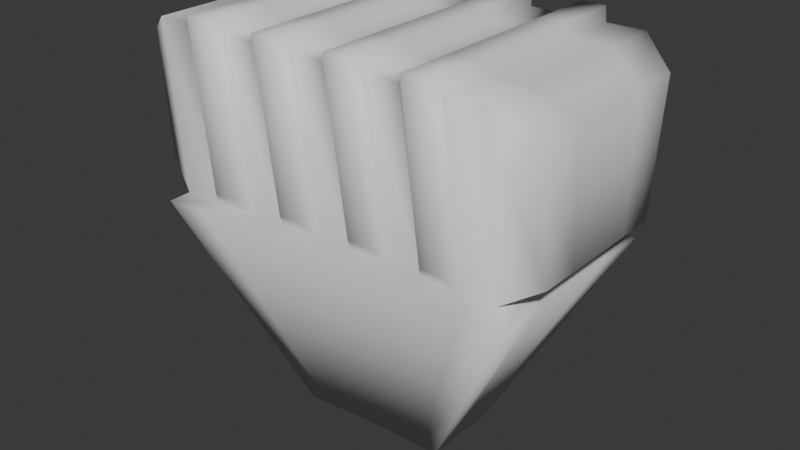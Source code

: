 # Source: Drone_Industial_Complex.blend  (saved by Blender 4.5.87; exported with 4.5.12 LTS)
import bpy
from mathutils import Matrix  # noqa: F401  (used for matrix-valued properties, if any)

bpy.ops.wm.read_factory_settings(use_empty=True)
scene = bpy.context.scene
scene.name = 'Scene'

# ---- collections
col_collection = bpy.data.collections.new('Collection'); scene.collection.children.link(col_collection)

# ---- materials (node trees are filled in below, after node groups)
mat_material = bpy.data.materials.new('Material')
mat_material.alpha_threshold = 0.0
mat_material.roughness = 0.5
mat_material.line_color = (0.0, 0.0, 0.0, 1.0)

# ---- material node trees
mat_material.use_nodes = True; mat_material.node_tree.nodes.clear()
_N = mat_material.node_tree.nodes; _L = mat_material.node_tree.links
n0 = _N.new('ShaderNodeOutputMaterial'); n0.name = 'Material Output'; n0.location = (200, 100)
n1 = _N.new('ShaderNodeBsdfPrincipled'); n1.name = 'Principled BSDF'; n1.location = (-200, 100)
n1.inputs[3].default_value = 1.45
_L.new(n1.outputs[0], n0.inputs[0])
n0.is_active_output = True

# ---- world
world_world = bpy.data.worlds.new('World'); scene.world = world_world
world_world.use_nodes = True; world_world.node_tree.nodes.clear()
_N = world_world.node_tree.nodes; _L = world_world.node_tree.links
n0 = _N.new('ShaderNodeOutputWorld'); n0.name = 'World Output'; n0.location = (200, 100)
n1 = _N.new('ShaderNodeBackground'); n1.name = 'Background'; n1.location = (-200, 100)
n1.inputs[0].default_value = (0.05088, 0.05088, 0.05088, 1.0)
_L.new(n1.outputs[0], n0.inputs[0])
n0.is_active_output = True
world_world.color = (0.05088, 0.05088, 0.05088)
world_world.sun_shadow_jitter_overblur = 0.0

# ---- meshes
me_industrialcomplex = bpy.data.meshes.new('IndustrialComplex')
me_industrialcomplex.from_pydata([(1.787, 0.7815, 0.8085), (1.787, -0.7815, 0.8085), (-1.787, 0.8084, 0.8085), (-1.787, -0.8084, 0.8085), (1.787, 0.6576, -0.2943), (-1.787, -0.7592, -0.2943), (1.787, -0.6576, -0.2943), (-1.787, 0.7592, -0.2943), (1.144, -0.9772, 1.0), (0.8175, -0.9762, 1.0), (0.4905, -0.9772, 1.0), (0.1635, -0.9799, 1.0), (-0.1635, -0.984, 1.0), (-0.4905, -0.989, 1.0), (-0.8175, -0.994, 1.0), (-1.144, -0.998, 1.0), (-1.144, 0.998, 1.0), (-0.8175, 0.994, 1.0), (-0.4905, 0.989, 1.0), (-0.1635, 0.984, 1.0), (0.1635, 0.9799, 1.0), (0.4905, 0.9772, 1.0), (0.8175, 0.9762, 1.0), (1.144, 0.9772, 1.0), (-1.144, 0.8653, -0.4857), (-0.8175, 0.8371, -0.4857), (-0.4905, 0.8118, -0.4857), (-0.1635, 0.7905, -0.4857), (0.1635, 0.7744, -0.4857), (0.4905, 0.7644, -0.4857), (0.8175, 0.761, -0.4857), (1.144, 0.7642, -0.4857), (1.144, -0.7642, -0.4857), (0.8175, -0.761, -0.4857), (0.4905, -0.7644, -0.4857), (0.1635, -0.7744, -0.4857), (-0.1635, -0.7905, -0.4857), (-0.4905, -0.8118, -0.4857), (-0.8175, -0.8371, -0.4857), (-1.144, -0.8653, -0.4857), (1.084, -1.062, 1.097), (0.8774, -1.061, 1.097), (0.4305, -1.062, 1.097), (0.2235, -1.064, 1.097), (-0.2235, -1.069, 1.097), (-0.4305, -1.071, 1.097), (-0.8774, -1.076, 1.097), (-1.084, -1.078, 1.097), (-1.084, 1.078, 1.097), (-0.8774, 1.076, 1.097), (-0.4305, 1.071, 1.097), (-0.2235, 1.069, 1.097), (0.2235, 1.064, 1.097), (0.4305, 1.062, 1.097), (0.8774, 1.061, 1.097), (1.084, 1.062, 1.097), (-1.084, 0.946, -0.3706), (-0.8774, 0.9281, -0.3706), (-0.4305, 0.8933, -0.3706), (-0.2235, 0.8797, -0.3706), (0.2235, 0.8575, -0.3706), (0.4305, 0.8511, -0.3706), (0.8774, 0.8463, -0.3706), (1.084, 0.8484, -0.3706), (1.084, -0.8484, -0.3706), (0.8774, -0.8463, -0.3706), (0.4305, -0.8511, -0.3706), (0.2235, -0.8575, -0.3706), (-0.2235, -0.8797, -0.3706), (-0.4305, -0.8933, -0.3706), (-0.8774, -0.9281, -0.3706), (-1.084, -0.946, -0.3706), (-1.471, -0.8947, -0.4857), (-1.471, -1.0, 1.0), (1.471, 0.9798, 1.0), (1.471, -0.9798, 1.0), (-1.471, 1.0, 1.0), (1.471, 0.7722, -0.4857), (1.471, -0.7722, -0.4857), (-1.471, 0.8947, -0.4857), (-1.258, 0.9512, -0.5741), (-0.8986, 0.9203, -0.5741), (-0.5392, 0.8924, -0.5741), (-0.1797, 0.869, -0.5741), (0.1797, 0.8514, -0.5741), (0.5392, 0.8403, -0.5741), (0.8986, 0.8365, -0.5741), (1.258, 0.8401, -0.5741), (1.258, -0.8401, -0.5741), (0.8986, -0.8365, -0.5741), (0.5392, -0.8403, -0.5741), (0.1797, -0.8514, -0.5741), (-0.1797, -0.869, -0.5741), (-0.5392, -0.8924, -0.5741), (-0.8986, -0.9203, -0.5741), (-1.258, -0.9512, -0.5741), (-1.618, -0.9835, -0.5741), (1.618, 0.8489, -0.5741), (1.618, -0.8489, -0.5741), (-1.618, 0.9835, -0.5741), (1.471, 0.0, 1.0), (-1.471, 0.0, 1.0), (1.471, 0.0, -0.4857), (-1.471, 0.0, -0.4857), (1.144, 0.0, 1.0), (0.8175, 0.0, 1.0), (0.4905, 0.0, 1.0), (0.1635, 0.0, 1.0), (-0.1635, 0.0, 1.0), (-0.4905, 0.0, 1.0), (-0.8175, 0.0, 1.0), (-1.144, 0.0, 1.0), (1.084, 0.0, 1.097), (0.8774, 0.0, 1.097), (0.4305, 0.0, 1.097), (0.2235, 0.0, 1.097), (-0.2235, 0.0, 1.097), (-0.4305, 0.0, 1.097), (-0.8774, 0.0, 1.097), (-1.084, 0.0, 1.097), (1.787, 0.0, 0.8085), (-1.787, 0.0, 0.8085), (1.787, 0.0, -0.2943), (-1.787, 0.0, -0.2943), (1.618, 0.0, -0.5741), (-1.618, 0.0, -0.5741), (1.471, -0.4899, 1.0), (1.471, -0.3861, -0.4857), (1.144, -0.4886, 1.0), (0.8175, -0.4881, 1.0), (0.4905, -0.4886, 1.0), (0.1635, -0.49, 1.0), (-0.1635, -0.492, 1.0), (-0.4905, -0.4945, 1.0), (-0.8175, -0.497, 1.0), (-1.144, -0.499, 1.0), (1.084, -0.5308, 1.097), (0.8774, -0.5306, 1.097), (0.4305, -0.5311, 1.097), (0.2235, -0.5319, 1.097), (-0.2235, -0.5343, 1.097), (-0.4305, -0.5356, 1.097), (-0.8774, -0.5381, 1.097), (-1.084, -0.5389, 1.097), (1.787, -0.3907, 0.8085), (1.787, -0.3288, -0.2943), (1.618, -0.4244, -0.5741), (-1.471, -0.5, 1.0), (-1.471, -0.4473, -0.4857), (-1.787, -0.4042, 0.8085), (-1.787, -0.3796, -0.2943), (-1.618, -0.4918, -0.5741), (-1.471, 0.5, 1.0), (-1.471, 0.4473, -0.4857), (-1.787, 0.4042, 0.8085), (-1.787, 0.3796, -0.2943), (-1.618, 0.4918, -0.5741), (1.471, 0.4899, 1.0), (1.471, 0.3861, -0.4857), (1.144, 0.4886, 1.0), (0.8175, 0.4881, 1.0), (0.4905, 0.4886, 1.0), (0.1635, 0.49, 1.0), (-0.1635, 0.492, 1.0), (-0.4905, 0.4945, 1.0), (-0.8175, 0.497, 1.0), (-1.144, 0.499, 1.0), (1.084, 0.5308, 1.097), (0.8774, 0.5306, 1.097), (0.4305, 0.5311, 1.097), (0.2235, 0.5319, 1.097), (-0.2235, 0.5343, 1.097), (-0.4305, 0.5356, 1.097), (-0.8774, 0.5381, 1.097), (-1.084, 0.5389, 1.097), (1.787, 0.3907, 0.8085), (1.787, 0.3288, -0.2943), (1.618, 0.4244, -0.5741), (-0.5042, 0.3812, -2.404), (-0.3601, 0.3688, -2.404), (-0.2161, 0.3576, -2.404), (-0.07203, 0.3483, -2.404), (0.07203, 0.3412, -2.404), (0.2161, 0.3368, -2.404), (0.3601, 0.3353, -2.404), (0.5042, 0.3367, -2.404), (0.5042, -0.3367, -2.404), (0.3601, -0.3353, -2.404), (0.2161, -0.3368, -2.404), (0.07203, -0.3412, -2.404), (-0.07203, -0.3483, -2.404), (-0.2161, -0.3576, -2.404), (-0.3601, -0.3688, -2.404), (-0.5042, -0.3812, -2.404), (-0.6483, -0.3942, -2.404), (0.6483, 0.3402, -2.404), (0.6483, -0.3402, -2.404), (-0.6483, 0.3942, -2.404), (0.6483, -5.042e-09, -2.404), (-0.6483, -5.042e-09, -2.404), (0.6483, -0.1701, -2.404), (-0.6483, -0.1971, -2.404), (-0.6483, 0.1971, -2.404), (0.6483, 0.1701, -2.404), (0.5042, -0.1684, -2.404), (0.5042, -5.042e-09, -2.404), (0.5042, 0.1684, -2.404), (0.3601, -0.1676, -2.404), (0.3601, -5.042e-09, -2.404), (0.3601, 0.1676, -2.404), (0.2161, -0.1684, -2.404), (0.2161, -5.042e-09, -2.404), (0.2161, 0.1684, -2.404), (0.07203, -0.1706, -2.404), (0.07203, -5.042e-09, -2.404), (0.07203, 0.1706, -2.404), (-0.07203, -0.1741, -2.404), (-0.07203, -5.042e-09, -2.404), (-0.07203, 0.1741, -2.404), (-0.2161, -0.1788, -2.404), (-0.2161, -5.042e-09, -2.404), (-0.2161, 0.1788, -2.404), (-0.3601, -0.1844, -2.404), (-0.3601, -5.042e-09, -2.404), (-0.3601, 0.1844, -2.404), (-0.5042, -0.1906, -2.404), (-0.5042, -5.042e-09, -2.404), (-0.5042, 0.1906, -2.404)], [], [(135, 147, 73, 15), (39, 15, 73, 72), (155, 154, 2, 7), (145, 144, 1, 6), (31, 23, 74, 77), (79, 76, 16, 24), (165, 17, 49, 173), (25, 17, 18, 26), (19, 27, 59, 51), (27, 19, 20, 28), (32, 8, 40, 64), (29, 21, 22, 30), (133, 13, 45, 141), (78, 75, 8, 32), (26, 18, 50, 58), (33, 9, 10, 34), (31, 30, 62, 63), (35, 11, 12, 36), (163, 19, 51, 171), (37, 13, 14, 38), (17, 25, 57, 49), (126, 128, 8, 75), (131, 11, 43, 139), (129, 130, 10, 9), (24, 16, 48, 56), (131, 132, 12, 11), (29, 28, 60, 61), (133, 134, 14, 13), (161, 21, 53, 169), (56, 48, 49, 57), (58, 50, 51, 59), (60, 52, 53, 61), (62, 54, 55, 63), (64, 40, 41, 65), (66, 42, 43, 67), (68, 44, 45, 69), (70, 46, 47, 71), (136, 137, 41, 40), (138, 139, 43, 42), (140, 141, 45, 44), (142, 143, 47, 46), (9, 33, 65, 41), (33, 32, 64, 65), (28, 20, 52, 60), (135, 15, 47, 143), (34, 10, 42, 66), (21, 29, 61, 53), (11, 35, 67, 43), (35, 34, 66, 67), (30, 22, 54, 62), (36, 12, 44, 68), (23, 31, 63, 55), (13, 37, 69, 45), (37, 36, 68, 69), (38, 14, 46, 70), (25, 24, 56, 57), (15, 39, 71, 47), (39, 38, 70, 71), (159, 23, 55, 167), (27, 26, 58, 59), (129, 9, 41, 137), (3, 5, 72, 73), (175, 0, 74, 157), (149, 3, 73, 147), (0, 4, 77, 74), (6, 1, 75, 78), (7, 2, 76, 79), (145, 6, 78, 127), (155, 7, 79, 153), (33, 34, 90, 89), (26, 27, 83, 82), (127, 78, 98, 146), (34, 35, 91, 90), (27, 28, 84, 83), (153, 79, 99, 156), (35, 36, 92, 91), (28, 29, 85, 84), (39, 72, 96, 95), (36, 37, 93, 92), (29, 30, 86, 85), (37, 38, 94, 93), (30, 31, 87, 86), (79, 24, 80, 99), (38, 39, 95, 94), (78, 32, 88, 98), (24, 25, 81, 80), (32, 33, 89, 88), (25, 26, 82, 81), (31, 77, 97, 87), (148, 103, 125, 151), (158, 102, 124, 177), (150, 123, 103, 148), (176, 122, 102, 158), (154, 121, 101, 152), (144, 120, 100, 126), (160, 105, 113, 168), (128, 104, 112, 136), (166, 111, 119, 174), (173, 174, 119, 118), (171, 172, 117, 116), (169, 170, 115, 114), (167, 168, 113, 112), (130, 106, 114, 138), (164, 165, 110, 109), (162, 163, 108, 107), (160, 161, 106, 105), (162, 107, 115, 170), (157, 159, 104, 100), (132, 108, 116, 140), (164, 109, 117, 172), (134, 110, 118, 142), (176, 175, 120, 122), (150, 149, 121, 123), (166, 152, 101, 111), (5, 3, 149, 150), (14, 134, 142, 46), (12, 132, 140, 44), (10, 130, 138, 42), (8, 128, 136, 40), (1, 144, 126, 75), (5, 150, 148, 72), (72, 148, 151, 96), (102, 127, 146, 124), (122, 145, 127, 102), (121, 149, 147, 101), (105, 129, 137, 113), (111, 135, 143, 119), (118, 119, 143, 142), (116, 117, 141, 140), (114, 115, 139, 138), (112, 113, 137, 136), (109, 110, 134, 133), (107, 108, 132, 131), (105, 106, 130, 129), (107, 131, 139, 115), (100, 104, 128, 126), (109, 133, 141, 117), (122, 120, 144, 145), (111, 101, 147, 135), (16, 76, 152, 166), (4, 0, 175, 176), (18, 164, 172, 50), (74, 23, 159, 157), (20, 162, 170, 52), (22, 21, 161, 160), (20, 19, 163, 162), (18, 17, 165, 164), (55, 54, 168, 167), (53, 52, 170, 169), (51, 50, 172, 171), (49, 48, 174, 173), (16, 166, 174, 48), (22, 160, 168, 54), (2, 154, 152, 76), (4, 176, 158, 77), (77, 158, 177, 97), (103, 153, 156, 125), (123, 155, 153, 103), (120, 175, 157, 100), (104, 159, 167, 112), (106, 161, 169, 114), (108, 163, 171, 116), (110, 165, 173, 118), (123, 121, 154, 155), (99, 80, 178, 197), (97, 177, 203, 195), (94, 95, 193, 192), (98, 88, 186, 196), (177, 124, 198, 203), (96, 151, 201, 194), (80, 81, 179, 178), (125, 156, 202, 199), (88, 89, 187, 186), (151, 125, 199, 201), (81, 82, 180, 179), (89, 90, 188, 187), (82, 83, 181, 180), (124, 146, 200, 198), (87, 97, 195, 185), (90, 91, 189, 188), (83, 84, 182, 181), (146, 98, 196, 200), (91, 92, 190, 189), (84, 85, 183, 182), (156, 99, 197, 202), (92, 93, 191, 190), (85, 86, 184, 183), (95, 96, 194, 193), (93, 94, 192, 191), (86, 87, 185, 184), (196, 186, 204, 200), (186, 187, 207, 204), (187, 188, 210, 207), (188, 189, 213, 210), (189, 190, 216, 213), (190, 191, 219, 216), (191, 192, 222, 219), (192, 193, 225, 222), (193, 194, 201, 225), (200, 204, 205, 198), (204, 207, 208, 205), (207, 210, 211, 208), (210, 213, 214, 211), (213, 216, 217, 214), (216, 219, 220, 217), (219, 222, 223, 220), (222, 225, 226, 223), (225, 201, 199, 226), (198, 205, 206, 203), (205, 208, 209, 206), (208, 211, 212, 209), (211, 214, 215, 212), (214, 217, 218, 215), (217, 220, 221, 218), (220, 223, 224, 221), (223, 226, 227, 224), (226, 199, 202, 227), (203, 206, 185, 195), (206, 209, 184, 185), (209, 212, 183, 184), (212, 215, 182, 183), (215, 218, 181, 182), (218, 221, 180, 181), (221, 224, 179, 180), (224, 227, 178, 179), (227, 202, 197, 178)])
me_industrialcomplex.polygons.foreach_set('use_smooth', [True] * 226)
_uv = me_industrialcomplex.uv_layers.new(name='UVMap')
_uv.uv.foreach_set('vector', [0.9149, 0.2192, 0.8789, 0.2465, 0.8488, 0.2019, 0.862, 0.1709, 0.6786, 0.1709, 0.862, 0.1709, 0.8488, 0.2019, 0.6789, 0.2113, 0.7114, 0.05292, 0.8487, 0.06438, 0.8367, 0.105, 0.7179, 0.09615, 0.7145, 0.387, 0.852, 0.3997, 0.8435, 0.439, 0.7216, 0.4259, 0.09094, 0.4121, 0.2725, 0.4121, 0.2595, 0.4422, 0.09108, 0.4517, 0.6888, 0.1305, 0.8561, 0.1396, 0.8689, 0.1702, 0.6885, 0.1702, 0.4304, 0.08451, 0.5036, 0.09309, 0.5048, 0.1047, 0.4367, 0.1036, 0.04021, 0.0003497, 0.04326, 0.1819, 0.003524, 0.1825, 0.0003497, 0.0006804, 0.5008, 0.1747, 0.6252, 0.1657, 0.6146, 0.1734, 0.5021, 0.1863, 0.04396, 0.002939, 0.226, 0.0003497, 0.2265, 0.04009, 0.04427, 0.04273, 0.04396, 0.3574, 0.1675, 0.3456, 0.1673, 0.3569, 0.05542, 0.3629, 0.04396, 0.04404, 0.2264, 0.04343, 0.2265, 0.08317, 0.04404, 0.08378, 0.2426, 0.2452, 0.1683, 0.2311, 0.1682, 0.2198, 0.237, 0.2255, 0.6913, 0.462, 0.8663, 0.4732, 0.8825, 0.5037, 0.6912, 0.5037, 0.6286, 0.194, 0.5058, 0.2178, 0.5049, 0.2065, 0.6167, 0.1897, 0.6462, 0.08378, 0.4638, 0.08317, 0.4639, 0.04343, 0.6463, 0.04404, 0.6248, 0.3816, 0.6215, 0.4094, 0.611, 0.4023, 0.613, 0.3861, 0.647, 0.04273, 0.4647, 0.04009, 0.4652, 0.0003497, 0.6473, 0.002939, 0.4281, 0.1658, 0.5008, 0.1747, 0.5021, 0.1863, 0.4346, 0.185, 0.0003497, 0.6047, 0.003524, 0.4229, 0.04326, 0.4235, 0.04021, 0.605, 0.5036, 0.09309, 0.6296, 0.08448, 0.6189, 0.09238, 0.5048, 0.1047, 0.8902, 0.4274, 0.9263, 0.4496, 0.8825, 0.5037, 0.8663, 0.4732, 0.2415, 0.3275, 0.1676, 0.3133, 0.1674, 0.302, 0.2357, 0.3077, 0.4045, 0.08317, 0.4045, 0.04343, 0.4639, 0.04343, 0.4638, 0.08317, 0.6328, 0.1134, 0.5084, 0.1364, 0.5075, 0.1251, 0.6208, 0.1089, 0.4052, 0.04009, 0.4054, 0.0003497, 0.4652, 0.0003497, 0.4647, 0.04009, 0.6221, 0.2486, 0.6255, 0.2765, 0.6136, 0.2721, 0.6116, 0.2559, 0.003524, 0.3628, 0.04326, 0.3631, 0.04326, 0.4235, 0.003524, 0.4229, 0.4262, 0.2476, 0.4986, 0.2566, 0.4998, 0.2681, 0.4328, 0.2669, 0.6208, 0.1089, 0.5075, 0.1251, 0.5048, 0.1047, 0.6189, 0.09238, 0.6167, 0.1897, 0.5049, 0.2065, 0.5021, 0.1863, 0.6146, 0.1734, 0.6136, 0.2721, 0.5026, 0.2882, 0.4998, 0.2681, 0.6116, 0.2559, 0.611, 0.4023, 0.4993, 0.3909, 0.502, 0.3709, 0.613, 0.3861, 0.05542, 0.3629, 0.1673, 0.3569, 0.1683, 0.3771, 0.05601, 0.3792, 0.0561, 0.2789, 0.1686, 0.2818, 0.1674, 0.302, 0.05546, 0.2952, 0.05625, 0.1954, 0.1695, 0.1994, 0.1682, 0.2198, 0.05553, 0.2119, 0.05619, 0.1143, 0.1709, 0.1177, 0.1698, 0.1382, 0.05558, 0.131, 0.2354, 0.3512, 0.2348, 0.3839, 0.1683, 0.3771, 0.1673, 0.3569, 0.2352, 0.275, 0.2357, 0.3077, 0.1674, 0.302, 0.1686, 0.2818, 0.2366, 0.1929, 0.237, 0.2255, 0.1682, 0.2198, 0.1695, 0.1994, 0.2387, 0.1113, 0.2392, 0.1439, 0.1698, 0.1382, 0.1709, 0.1177, 0.1685, 0.3886, 0.04492, 0.3854, 0.05601, 0.3792, 0.1683, 0.3771, 0.04492, 0.3854, 0.04396, 0.3574, 0.05542, 0.3629, 0.05601, 0.3792, 0.6255, 0.2765, 0.5033, 0.2994, 0.5026, 0.2882, 0.6136, 0.2721, 0.2446, 0.1634, 0.1698, 0.1497, 0.1698, 0.1382, 0.2392, 0.1439, 0.04502, 0.2725, 0.1688, 0.2702, 0.1686, 0.2818, 0.0561, 0.2789, 0.4986, 0.2566, 0.6221, 0.2486, 0.6116, 0.2559, 0.4998, 0.2681, 0.1676, 0.3133, 0.04396, 0.3005, 0.05546, 0.2952, 0.1674, 0.302, 0.04396, 0.3005, 0.04502, 0.2725, 0.0561, 0.2789, 0.05546, 0.2952, 0.6215, 0.4094, 0.4981, 0.4024, 0.4993, 0.3909, 0.611, 0.4023, 0.04514, 0.1886, 0.1698, 0.1878, 0.1695, 0.1994, 0.05625, 0.1954, 0.5027, 0.3595, 0.6248, 0.3816, 0.613, 0.3861, 0.502, 0.3709, 0.1683, 0.2311, 0.04396, 0.2171, 0.05553, 0.2119, 0.1682, 0.2198, 0.04396, 0.2171, 0.04514, 0.1886, 0.05625, 0.1954, 0.05553, 0.2119, 0.04494, 0.1073, 0.1712, 0.106, 0.1709, 0.1177, 0.05619, 0.1143, 0.6296, 0.08448, 0.6328, 0.1134, 0.6208, 0.1089, 0.6189, 0.09238, 0.1698, 0.1497, 0.04396, 0.1364, 0.05558, 0.131, 0.1698, 0.1382, 0.04396, 0.1364, 0.04494, 0.1073, 0.05619, 0.1143, 0.05558, 0.131, 0.4304, 0.3393, 0.5027, 0.3595, 0.502, 0.3709, 0.4345, 0.3595, 0.6252, 0.1657, 0.6286, 0.194, 0.6167, 0.1897, 0.6146, 0.1734, 0.2398, 0.4037, 0.1685, 0.3886, 0.1683, 0.3771, 0.2348, 0.3839, 0.8289, 0.2367, 0.7092, 0.2456, 0.6789, 0.2113, 0.8488, 0.2019, 0.2489, 0.5158, 0.2392, 0.4764, 0.2595, 0.4422, 0.2873, 0.4854, 0.8406, 0.2775, 0.8289, 0.2367, 0.8488, 0.2019, 0.8789, 0.2465, 0.2392, 0.4764, 0.1192, 0.487, 0.09108, 0.4517, 0.2595, 0.4422, 0.7216, 0.4259, 0.8435, 0.439, 0.8663, 0.4732, 0.6913, 0.462, 0.7179, 0.09615, 0.8367, 0.105, 0.8561, 0.1396, 0.6888, 0.1305, 0.7145, 0.387, 0.7216, 0.4259, 0.6913, 0.462, 0.6646, 0.4108, 0.7114, 0.05292, 0.7179, 0.09615, 0.6888, 0.1305, 0.664, 0.07501, 0.246, 0.7031, 0.2457, 0.7426, 0.2315, 0.7368, 0.2319, 0.6931, 0.4931, 0.744, 0.4929, 0.7836, 0.4787, 0.7811, 0.4789, 0.7373, 0.9204, 0.8942, 0.9204, 0.9412, 0.8996, 0.9505, 0.8996, 0.8989, 0.2457, 0.7426, 0.2456, 0.7822, 0.2314, 0.7806, 0.2315, 0.7368, 0.4929, 0.7836, 0.4929, 0.8232, 0.4786, 0.8248, 0.4787, 0.7811, 0.648, 0.5695, 0.648, 0.5152, 0.6688, 0.5044, 0.6688, 0.5641, 0.2456, 0.7822, 0.2457, 0.8218, 0.2314, 0.8243, 0.2314, 0.7806, 0.4929, 0.8232, 0.493, 0.8628, 0.4788, 0.8685, 0.4786, 0.8248, 0.2465, 0.941, 0.2469, 0.9808, 0.233, 0.9997, 0.2325, 0.9558, 0.2457, 0.8218, 0.2458, 0.8614, 0.2317, 0.8681, 0.2314, 0.8243, 0.493, 0.8628, 0.4932, 0.9023, 0.4792, 0.9123, 0.4788, 0.8685, 0.2458, 0.8614, 0.2461, 0.9012, 0.232, 0.9119, 0.2317, 0.8681, 0.4932, 0.9023, 0.4936, 0.9418, 0.4798, 0.956, 0.4792, 0.9123, 0.4941, 0.6246, 0.4937, 0.6644, 0.4797, 0.6496, 0.4802, 0.6057, 0.2461, 0.9012, 0.2465, 0.941, 0.2325, 0.9558, 0.232, 0.9119, 0.2469, 0.624, 0.2463, 0.6636, 0.2326, 0.6494, 0.2333, 0.6057, 0.4937, 0.6644, 0.4933, 0.7042, 0.4793, 0.6935, 0.4797, 0.6496, 0.2463, 0.6636, 0.246, 0.7031, 0.2319, 0.6931, 0.2326, 0.6494, 0.4933, 0.7042, 0.4931, 0.744, 0.4789, 0.7373, 0.4793, 0.6935, 0.4936, 0.9418, 0.4941, 0.9814, 0.4806, 0.9997, 0.4798, 0.956, 0.648, 0.6783, 0.648, 0.6239, 0.6688, 0.6239, 0.6688, 0.6837, 0.9204, 0.8004, 0.9204, 0.8473, 0.8996, 0.8473, 0.8996, 0.7957, 0.704, 0.2887, 0.7027, 0.3396, 0.648, 0.3349, 0.6546, 0.2695, 0.1107, 0.5244, 0.104, 0.57, 0.04396, 0.556, 0.06428, 0.4987, 0.8487, 0.06438, 0.8616, 0.01175, 0.9182, 0.03188, 0.8863, 0.09595, 0.852, 0.3997, 0.8614, 0.3504, 0.9131, 0.367, 0.8902, 0.4274, 0.4258, 0.4114, 0.3327, 0.4114, 0.3335, 0.3899, 0.4324, 0.3921, 0.2413, 0.3314, 0.336, 0.3298, 0.3351, 0.3516, 0.2354, 0.3512, 0.4349, 0.156, 0.34, 0.165, 0.3391, 0.1436, 0.4388, 0.1361, 0.4367, 0.1036, 0.4388, 0.1361, 0.3391, 0.1436, 0.3377, 0.1057, 0.4346, 0.185, 0.4368, 0.2176, 0.3371, 0.2253, 0.3356, 0.1872, 0.4328, 0.2669, 0.435, 0.2995, 0.3355, 0.3074, 0.3339, 0.2691, 0.4345, 0.3595, 0.4324, 0.3921, 0.3335, 0.3899, 0.3351, 0.3516, 0.2402, 0.2553, 0.333, 0.2476, 0.3339, 0.2691, 0.2352, 0.275, 0.003524, 0.2426, 0.04326, 0.2423, 0.04326, 0.3027, 0.003524, 0.3027, 0.2861, 0.04009, 0.2858, 0.0003497, 0.3456, 0.0003497, 0.3456, 0.04009, 0.2858, 0.08317, 0.2858, 0.04343, 0.3451, 0.04343, 0.3451, 0.08317, 0.4309, 0.3197, 0.3364, 0.3291, 0.3355, 0.3074, 0.435, 0.2995, 0.2873, 0.4854, 0.3229, 0.4588, 0.3649, 0.5237, 0.3164, 0.5491, 0.2416, 0.1732, 0.3347, 0.1657, 0.3356, 0.1872, 0.2366, 0.1929, 0.4328, 0.2377, 0.3379, 0.2469, 0.3371, 0.2253, 0.4368, 0.2176, 0.2436, 0.09179, 0.3368, 0.08448, 0.3377, 0.1057, 0.2387, 0.1113, 0.1107, 0.5244, 0.2489, 0.5158, 0.2589, 0.5671, 0.104, 0.57, 0.704, 0.2887, 0.8406, 0.2775, 0.8527, 0.3299, 0.7027, 0.3396, 0.9212, 0.1237, 0.8863, 0.09595, 0.9182, 0.03188, 0.9658, 0.05883, 0.7092, 0.2456, 0.8289, 0.2367, 0.8406, 0.2775, 0.704, 0.2887, 0.1712, 0.106, 0.2436, 0.09179, 0.2387, 0.1113, 0.1709, 0.1177, 0.1698, 0.1878, 0.2416, 0.1732, 0.2366, 0.1929, 0.1695, 0.1994, 0.1688, 0.2702, 0.2402, 0.2553, 0.2352, 0.275, 0.1686, 0.2818, 0.1675, 0.3456, 0.2413, 0.3314, 0.2354, 0.3512, 0.1673, 0.3569, 0.8435, 0.439, 0.852, 0.3997, 0.8902, 0.4274, 0.8663, 0.4732, 0.7092, 0.2456, 0.704, 0.2887, 0.6546, 0.2695, 0.6789, 0.2113, 0.648, 0.7326, 0.648, 0.6783, 0.6688, 0.6837, 0.6688, 0.7434, 0.9204, 0.8473, 0.9204, 0.8942, 0.8996, 0.8989, 0.8996, 0.8473, 0.7104, 0.3403, 0.7145, 0.387, 0.6646, 0.4108, 0.648, 0.3482, 0.8527, 0.3299, 0.8406, 0.2775, 0.8789, 0.2465, 0.9094, 0.3117, 0.3327, 0.4114, 0.2398, 0.4037, 0.2348, 0.3839, 0.3335, 0.3899, 0.34, 0.165, 0.2446, 0.1634, 0.2392, 0.1439, 0.3391, 0.1436, 0.3377, 0.1057, 0.3391, 0.1436, 0.2392, 0.1439, 0.2387, 0.1113, 0.3356, 0.1872, 0.3371, 0.2253, 0.237, 0.2255, 0.2366, 0.1929, 0.3339, 0.2691, 0.3355, 0.3074, 0.2357, 0.3077, 0.2352, 0.275, 0.3351, 0.3516, 0.3335, 0.3899, 0.2348, 0.3839, 0.2354, 0.3512, 0.003524, 0.3027, 0.04326, 0.3027, 0.04326, 0.3631, 0.003524, 0.3628, 0.3456, 0.04009, 0.3456, 0.0003497, 0.4054, 0.0003497, 0.4052, 0.04009, 0.3451, 0.08317, 0.3451, 0.04343, 0.4045, 0.04343, 0.4045, 0.08317, 0.3364, 0.3291, 0.2415, 0.3275, 0.2357, 0.3077, 0.3355, 0.3074, 0.9131, 0.367, 0.9554, 0.3864, 0.9263, 0.4496, 0.8902, 0.4274, 0.3379, 0.2469, 0.2426, 0.2452, 0.237, 0.2255, 0.3371, 0.2253, 0.7104, 0.3403, 0.8614, 0.3504, 0.852, 0.3997, 0.7145, 0.387, 0.9584, 0.2867, 0.9094, 0.3117, 0.8789, 0.2465, 0.9149, 0.2192, 0.8689, 0.1702, 0.8561, 0.1396, 0.8863, 0.09595, 0.9212, 0.1237, 0.1192, 0.487, 0.2392, 0.4764, 0.2489, 0.5158, 0.1107, 0.5244, 0.5058, 0.2178, 0.4328, 0.2377, 0.4368, 0.2176, 0.5049, 0.2065, 0.2595, 0.4422, 0.2725, 0.4121, 0.3229, 0.4588, 0.2873, 0.4854, 0.5033, 0.2994, 0.4309, 0.3197, 0.435, 0.2995, 0.5026, 0.2882, 0.2265, 0.08317, 0.2264, 0.04343, 0.2858, 0.04343, 0.2858, 0.08317, 0.2265, 0.04009, 0.226, 0.0003497, 0.2858, 0.0003497, 0.2861, 0.04009, 0.003524, 0.1825, 0.04326, 0.1819, 0.04326, 0.2423, 0.003524, 0.2426, 0.502, 0.3709, 0.4993, 0.3909, 0.4324, 0.3921, 0.4345, 0.3595, 0.4998, 0.2681, 0.5026, 0.2882, 0.435, 0.2995, 0.4328, 0.2669, 0.5021, 0.1863, 0.5049, 0.2065, 0.4368, 0.2176, 0.4346, 0.185, 0.5048, 0.1047, 0.5075, 0.1251, 0.4388, 0.1361, 0.4367, 0.1036, 0.5084, 0.1364, 0.4349, 0.156, 0.4388, 0.1361, 0.5075, 0.1251, 0.4981, 0.4024, 0.4258, 0.4114, 0.4324, 0.3921, 0.4993, 0.3909, 0.8367, 0.105, 0.8487, 0.06438, 0.8863, 0.09595, 0.8561, 0.1396, 0.1192, 0.487, 0.1107, 0.5244, 0.06428, 0.4987, 0.09108, 0.4517, 0.9204, 0.7535, 0.9204, 0.8004, 0.8996, 0.7957, 0.8996, 0.7441, 0.648, 0.6239, 0.648, 0.5695, 0.6688, 0.5641, 0.6688, 0.6239, 0.7079, 0.0003497, 0.7114, 0.05292, 0.664, 0.07501, 0.648, 0.008422, 0.2589, 0.5671, 0.2489, 0.5158, 0.2873, 0.4854, 0.3164, 0.5491, 0.336, 0.3298, 0.4304, 0.3393, 0.4345, 0.3595, 0.3351, 0.3516, 0.333, 0.2476, 0.4262, 0.2476, 0.4328, 0.2669, 0.3339, 0.2691, 0.3347, 0.1657, 0.4281, 0.1658, 0.4346, 0.185, 0.3356, 0.1872, 0.3368, 0.08448, 0.4304, 0.08451, 0.4367, 0.1036, 0.3377, 0.1057, 0.7079, 0.0003497, 0.8616, 0.01175, 0.8487, 0.06438, 0.7114, 0.05292, 0.4802, 0.6057, 0.4797, 0.6496, 0.2481, 0.7443, 0.2483, 0.7267, 0.8996, 0.7441, 0.8996, 0.7957, 0.648, 0.8266, 0.648, 0.806, 0.232, 0.9119, 0.2325, 0.9558, 0.0008128, 0.8611, 0.0006196, 0.8435, 0.2333, 0.6057, 0.2326, 0.6494, 0.0008308, 0.7384, 0.00115, 0.7209, 0.8996, 0.7957, 0.8996, 0.8473, 0.648, 0.8473, 0.648, 0.8266, 0.6688, 0.7434, 0.6688, 0.6837, 0.9204, 0.6479, 0.9204, 0.6718, 0.4797, 0.6496, 0.4793, 0.6935, 0.2479, 0.7619, 0.2481, 0.7443, 0.6688, 0.6239, 0.6688, 0.5641, 0.9204, 0.6, 0.9204, 0.6239, 0.2326, 0.6494, 0.2319, 0.6931, 0.0005756, 0.7559, 0.0008308, 0.7384, 0.6688, 0.6837, 0.6688, 0.6239, 0.9204, 0.6239, 0.9204, 0.6479, 0.4793, 0.6935, 0.4789, 0.7373, 0.2477, 0.7794, 0.2479, 0.7619, 0.2319, 0.6931, 0.2315, 0.7368, 0.0004156, 0.7734, 0.0005756, 0.7559, 0.4789, 0.7373, 0.4787, 0.7811, 0.2476, 0.797, 0.2477, 0.7794, 0.8996, 0.8473, 0.8996, 0.8989, 0.648, 0.868, 0.648, 0.8473, 0.4798, 0.956, 0.4806, 0.9997, 0.2484, 0.8845, 0.2481, 0.867, 0.2315, 0.7368, 0.2314, 0.7806, 0.0003497, 0.7909, 0.0004156, 0.7734, 0.4787, 0.7811, 0.4786, 0.8248, 0.2476, 0.8145, 0.2476, 0.797, 0.8996, 0.8989, 0.8996, 0.9505, 0.648, 0.8887, 0.648, 0.868, 0.2314, 0.7806, 0.2314, 0.8243, 0.00037, 0.8084, 0.0003497, 0.7909, 0.4786, 0.8248, 0.4788, 0.8685, 0.2477, 0.832, 0.2476, 0.8145, 0.6688, 0.5641, 0.6688, 0.5044, 0.9204, 0.576, 0.9204, 0.6, 0.2314, 0.8243, 0.2317, 0.8681, 0.0004654, 0.8259, 0.00037, 0.8084, 0.4788, 0.8685, 0.4792, 0.9123, 0.2478, 0.8495, 0.2477, 0.832, 0.2325, 0.9558, 0.233, 0.9997, 0.001023, 0.8787, 0.0008128, 0.8611, 0.2317, 0.8681, 0.232, 0.9119, 0.0006196, 0.8435, 0.0004654, 0.8259, 0.4792, 0.9123, 0.4798, 0.956, 0.2481, 0.867, 0.2478, 0.8495, 0.5014, 0.7633, 0.5018, 0.7458, 0.5223, 0.7458, 0.5221, 0.7633, 0.5018, 0.7458, 0.502, 0.7283, 0.5224, 0.7283, 0.5223, 0.7458, 0.502, 0.7283, 0.5018, 0.7108, 0.5223, 0.7108, 0.5224, 0.7283, 0.5018, 0.7108, 0.5013, 0.6933, 0.522, 0.6933, 0.5223, 0.7108, 0.5013, 0.6933, 0.5004, 0.6758, 0.5216, 0.6758, 0.522, 0.6933, 0.5004, 0.6758, 0.4993, 0.6583, 0.521, 0.6583, 0.5216, 0.6758, 0.4993, 0.6583, 0.4979, 0.6408, 0.5203, 0.6408, 0.521, 0.6583, 0.4979, 0.6408, 0.4964, 0.6233, 0.5196, 0.6233, 0.5203, 0.6408, 0.4964, 0.6233, 0.4948, 0.6057, 0.5188, 0.6057, 0.5196, 0.6233, 0.5221, 0.7633, 0.5223, 0.7458, 0.5427, 0.7458, 0.5427, 0.7633, 0.5223, 0.7458, 0.5224, 0.7283, 0.5427, 0.7283, 0.5427, 0.7458, 0.5224, 0.7283, 0.5223, 0.7108, 0.5427, 0.7108, 0.5427, 0.7283, 0.5223, 0.7108, 0.522, 0.6933, 0.5427, 0.6933, 0.5427, 0.7108, 0.522, 0.6933, 0.5216, 0.6758, 0.5427, 0.6758, 0.5427, 0.6933, 0.5216, 0.6758, 0.521, 0.6583, 0.5427, 0.6583, 0.5427, 0.6758, 0.521, 0.6583, 0.5203, 0.6408, 0.5427, 0.6408, 0.5427, 0.6583, 0.5203, 0.6408, 0.5196, 0.6233, 0.5427, 0.6233, 0.5427, 0.6408, 0.5196, 0.6233, 0.5188, 0.6057, 0.5427, 0.6057, 0.5427, 0.6233, 0.5427, 0.7633, 0.5427, 0.7458, 0.5632, 0.7458, 0.5634, 0.7633, 0.5427, 0.7458, 0.5427, 0.7283, 0.5631, 0.7283, 0.5632, 0.7458, 0.5427, 0.7283, 0.5427, 0.7108, 0.5632, 0.7108, 0.5631, 0.7283, 0.5427, 0.7108, 0.5427, 0.6933, 0.5635, 0.6933, 0.5632, 0.7108, 0.5427, 0.6933, 0.5427, 0.6758, 0.5639, 0.6758, 0.5635, 0.6933, 0.5427, 0.6758, 0.5427, 0.6583, 0.5645, 0.6583, 0.5639, 0.6758, 0.5427, 0.6583, 0.5427, 0.6408, 0.5652, 0.6408, 0.5645, 0.6583, 0.5427, 0.6408, 0.5427, 0.6233, 0.5659, 0.6233, 0.5652, 0.6408, 0.5427, 0.6233, 0.5427, 0.6057, 0.5667, 0.6057, 0.5659, 0.6233, 0.5634, 0.7633, 0.5632, 0.7458, 0.5837, 0.7458, 0.5841, 0.7633, 0.5632, 0.7458, 0.5631, 0.7283, 0.5835, 0.7283, 0.5837, 0.7458, 0.5631, 0.7283, 0.5632, 0.7108, 0.5837, 0.7108, 0.5835, 0.7283, 0.5632, 0.7108, 0.5635, 0.6933, 0.5842, 0.6933, 0.5837, 0.7108, 0.5635, 0.6933, 0.5639, 0.6758, 0.5851, 0.6758, 0.5842, 0.6933, 0.5639, 0.6758, 0.5645, 0.6583, 0.5862, 0.6583, 0.5851, 0.6758, 0.5645, 0.6583, 0.5652, 0.6408, 0.5876, 0.6408, 0.5862, 0.6583, 0.5652, 0.6408, 0.5659, 0.6233, 0.5891, 0.6233, 0.5876, 0.6408, 0.5659, 0.6233, 0.5667, 0.6057, 0.5906, 0.6057, 0.5891, 0.6233])
me_industrialcomplex.materials.append(mat_material)
me_industrialcomplex.use_mirror_vertex_groups = False
me_industrialcomplex.update()

# ---- objects
ob_industrialcomplex = bpy.data.objects.new('IndustrialComplex', me_industrialcomplex)

# ---- transforms, parenting, visibility, modifiers, constraints
ob_industrialcomplex.location = (0.0, 0.0, 0.0)
ob_industrialcomplex.lock_rotations_4d = False
ob_industrialcomplex.empty_display_type = 'ARROWS'
ob_industrialcomplex.lineart.crease_threshold = 0.0

# ---- collection membership
col_collection.objects.link(ob_industrialcomplex)

# ---- scene / render settings (as saved in the file)
scene.frame_start = 1; scene.frame_end = 250; scene.frame_set(1)
scene.render.engine = 'BLENDER_EEVEE_NEXT'
bpy.context.view_layer.update()

# ---- added for rendering (the .blend has no active camera and no usable light): camera, sun
cam_auto = bpy.data.cameras.new('AutoCamera')
cam_auto.lens = 50.0
cam_auto.sensor_width = 36.0
cam_auto.clip_end = 1000.0
ob_auto_camera = bpy.data.objects.new('AutoCamera', cam_auto)
scene.collection.objects.link(ob_auto_camera)
ob_auto_camera.location = (5.0403, -6.04837, 3.3789)
ob_auto_camera.rotation_euler = (1.09748, -7.21219e-08, 0.694738)
scene.camera = ob_auto_camera
light_auto_sun = bpy.data.lights.new('AutoSun', 'SUN')
light_auto_sun.energy = 3.0
light_auto_sun.angle = 0.0523599
ob_auto_sun = bpy.data.objects.new('AutoSun', light_auto_sun)
scene.collection.objects.link(ob_auto_sun)
ob_auto_sun.rotation_euler = (0.872665, 0.174533, 0.523599)
bpy.context.view_layer.update()
